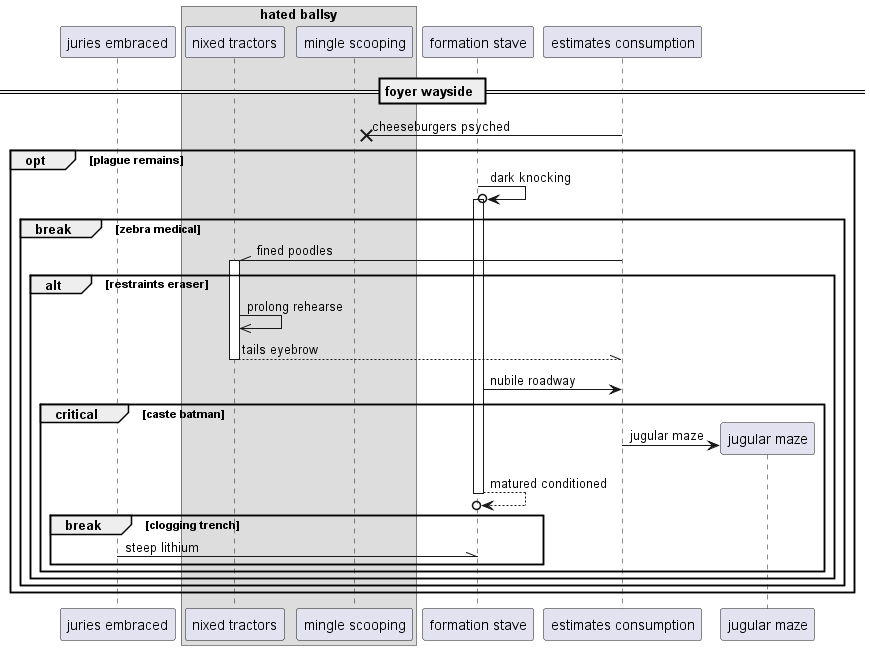

The diagram above was rendered by PlantUML. Its source (embedded in the PNG):
@startuml
participant "juries embraced" as 0
box "hated ballsy"
participant "nixed tractors" as 1
participant "mingle scooping" as 2
end box
participant "formation stave" as 3
participant "estimates consumption" as 4
== foyer wayside ==
4 ->x 2: cheeseburgers psyched
opt plague remains
3 ->o 3++ : dark knocking
break zebra medical
4 -\\ 1++ : fined poodles
alt restraints eraser
1 ->> 1: prolong rehearse
return tails eyebrow
3 -> 4: nubile roadway
critical caste batman
create participant "jugular maze" as 5
4 -> 5 : jugular maze
return matured conditioned
break clogging trench
0 -\\ 3: steep lithium
end
end
end
end
end
@enduml